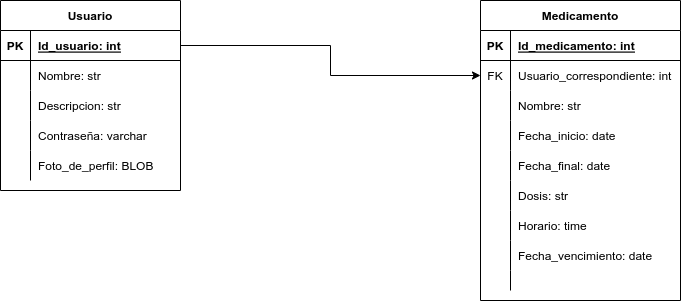

The diagram above was exported from draw.io. Its source (the exported page's mxGraphModel, read from the mxfile embedded in the PNG):
<mxGraphModel dx="799" dy="496" grid="1" gridSize="10" guides="1" tooltips="1" connect="1" arrows="1" fold="1" page="1" pageScale="1" pageWidth="827" pageHeight="1169" math="0" shadow="0">
  <root>
    <mxCell id="0" />
    <mxCell id="1" parent="0" />
    <mxCell id="mJ3vFL5b38Gc7_aLP9BT-1" value="Medicamento" style="shape=table;startSize=30;container=1;collapsible=1;childLayout=tableLayout;fixedRows=1;rowLines=0;fontStyle=1;align=center;resizeLast=1;" vertex="1" parent="1">
      <mxGeometry x="580" y="80" width="200" height="300" as="geometry" />
    </mxCell>
    <mxCell id="mJ3vFL5b38Gc7_aLP9BT-2" value="" style="shape=tableRow;horizontal=0;startSize=0;swimlaneHead=0;swimlaneBody=0;fillColor=none;collapsible=0;dropTarget=0;points=[[0,0.5],[1,0.5]];portConstraint=eastwest;top=0;left=0;right=0;bottom=1;" vertex="1" parent="mJ3vFL5b38Gc7_aLP9BT-1">
      <mxGeometry y="30" width="200" height="30" as="geometry" />
    </mxCell>
    <mxCell id="mJ3vFL5b38Gc7_aLP9BT-3" value="PK" style="shape=partialRectangle;connectable=0;fillColor=none;top=0;left=0;bottom=0;right=0;fontStyle=1;overflow=hidden;" vertex="1" parent="mJ3vFL5b38Gc7_aLP9BT-2">
      <mxGeometry width="30" height="30" as="geometry">
        <mxRectangle width="30" height="30" as="alternateBounds" />
      </mxGeometry>
    </mxCell>
    <mxCell id="mJ3vFL5b38Gc7_aLP9BT-4" value="Id_medicamento: int" style="shape=partialRectangle;connectable=0;fillColor=none;top=0;left=0;bottom=0;right=0;align=left;spacingLeft=6;fontStyle=5;overflow=hidden;" vertex="1" parent="mJ3vFL5b38Gc7_aLP9BT-2">
      <mxGeometry x="30" width="170" height="30" as="geometry">
        <mxRectangle width="170" height="30" as="alternateBounds" />
      </mxGeometry>
    </mxCell>
    <mxCell id="mJ3vFL5b38Gc7_aLP9BT-5" value="" style="shape=tableRow;horizontal=0;startSize=0;swimlaneHead=0;swimlaneBody=0;fillColor=none;collapsible=0;dropTarget=0;points=[[0,0.5],[1,0.5]];portConstraint=eastwest;top=0;left=0;right=0;bottom=0;" vertex="1" parent="mJ3vFL5b38Gc7_aLP9BT-1">
      <mxGeometry y="60" width="200" height="30" as="geometry" />
    </mxCell>
    <mxCell id="mJ3vFL5b38Gc7_aLP9BT-6" value="FK" style="shape=partialRectangle;connectable=0;fillColor=none;top=0;left=0;bottom=0;right=0;editable=1;overflow=hidden;" vertex="1" parent="mJ3vFL5b38Gc7_aLP9BT-5">
      <mxGeometry width="30" height="30" as="geometry">
        <mxRectangle width="30" height="30" as="alternateBounds" />
      </mxGeometry>
    </mxCell>
    <mxCell id="mJ3vFL5b38Gc7_aLP9BT-7" value="Usuario_correspondiente: int" style="shape=partialRectangle;connectable=0;fillColor=none;top=0;left=0;bottom=0;right=0;align=left;spacingLeft=6;overflow=hidden;" vertex="1" parent="mJ3vFL5b38Gc7_aLP9BT-5">
      <mxGeometry x="30" width="170" height="30" as="geometry">
        <mxRectangle width="170" height="30" as="alternateBounds" />
      </mxGeometry>
    </mxCell>
    <mxCell id="mJ3vFL5b38Gc7_aLP9BT-37" value="" style="shape=tableRow;horizontal=0;startSize=0;swimlaneHead=0;swimlaneBody=0;fillColor=none;collapsible=0;dropTarget=0;points=[[0,0.5],[1,0.5]];portConstraint=eastwest;top=0;left=0;right=0;bottom=0;" vertex="1" parent="mJ3vFL5b38Gc7_aLP9BT-1">
      <mxGeometry y="90" width="200" height="30" as="geometry" />
    </mxCell>
    <mxCell id="mJ3vFL5b38Gc7_aLP9BT-38" value="" style="shape=partialRectangle;connectable=0;fillColor=none;top=0;left=0;bottom=0;right=0;editable=1;overflow=hidden;" vertex="1" parent="mJ3vFL5b38Gc7_aLP9BT-37">
      <mxGeometry width="30" height="30" as="geometry">
        <mxRectangle width="30" height="30" as="alternateBounds" />
      </mxGeometry>
    </mxCell>
    <mxCell id="mJ3vFL5b38Gc7_aLP9BT-39" value="Nombre: str" style="shape=partialRectangle;connectable=0;fillColor=none;top=0;left=0;bottom=0;right=0;align=left;spacingLeft=6;overflow=hidden;" vertex="1" parent="mJ3vFL5b38Gc7_aLP9BT-37">
      <mxGeometry x="30" width="170" height="30" as="geometry">
        <mxRectangle width="170" height="30" as="alternateBounds" />
      </mxGeometry>
    </mxCell>
    <mxCell id="mJ3vFL5b38Gc7_aLP9BT-11" value="" style="shape=tableRow;horizontal=0;startSize=0;swimlaneHead=0;swimlaneBody=0;fillColor=none;collapsible=0;dropTarget=0;points=[[0,0.5],[1,0.5]];portConstraint=eastwest;top=0;left=0;right=0;bottom=0;" vertex="1" parent="mJ3vFL5b38Gc7_aLP9BT-1">
      <mxGeometry y="120" width="200" height="30" as="geometry" />
    </mxCell>
    <mxCell id="mJ3vFL5b38Gc7_aLP9BT-12" value="" style="shape=partialRectangle;connectable=0;fillColor=none;top=0;left=0;bottom=0;right=0;editable=1;overflow=hidden;" vertex="1" parent="mJ3vFL5b38Gc7_aLP9BT-11">
      <mxGeometry width="30" height="30" as="geometry">
        <mxRectangle width="30" height="30" as="alternateBounds" />
      </mxGeometry>
    </mxCell>
    <mxCell id="mJ3vFL5b38Gc7_aLP9BT-13" value="Fecha_inicio: date" style="shape=partialRectangle;connectable=0;fillColor=none;top=0;left=0;bottom=0;right=0;align=left;spacingLeft=6;overflow=hidden;" vertex="1" parent="mJ3vFL5b38Gc7_aLP9BT-11">
      <mxGeometry x="30" width="170" height="30" as="geometry">
        <mxRectangle width="170" height="30" as="alternateBounds" />
      </mxGeometry>
    </mxCell>
    <mxCell id="mJ3vFL5b38Gc7_aLP9BT-31" value="" style="shape=tableRow;horizontal=0;startSize=0;swimlaneHead=0;swimlaneBody=0;fillColor=none;collapsible=0;dropTarget=0;points=[[0,0.5],[1,0.5]];portConstraint=eastwest;top=0;left=0;right=0;bottom=0;" vertex="1" parent="mJ3vFL5b38Gc7_aLP9BT-1">
      <mxGeometry y="150" width="200" height="30" as="geometry" />
    </mxCell>
    <mxCell id="mJ3vFL5b38Gc7_aLP9BT-32" value="" style="shape=partialRectangle;connectable=0;fillColor=none;top=0;left=0;bottom=0;right=0;editable=1;overflow=hidden;" vertex="1" parent="mJ3vFL5b38Gc7_aLP9BT-31">
      <mxGeometry width="30" height="30" as="geometry">
        <mxRectangle width="30" height="30" as="alternateBounds" />
      </mxGeometry>
    </mxCell>
    <mxCell id="mJ3vFL5b38Gc7_aLP9BT-33" value="Fecha_final: date" style="shape=partialRectangle;connectable=0;fillColor=none;top=0;left=0;bottom=0;right=0;align=left;spacingLeft=6;overflow=hidden;" vertex="1" parent="mJ3vFL5b38Gc7_aLP9BT-31">
      <mxGeometry x="30" width="170" height="30" as="geometry">
        <mxRectangle width="170" height="30" as="alternateBounds" />
      </mxGeometry>
    </mxCell>
    <mxCell id="mJ3vFL5b38Gc7_aLP9BT-34" value="" style="shape=tableRow;horizontal=0;startSize=0;swimlaneHead=0;swimlaneBody=0;fillColor=none;collapsible=0;dropTarget=0;points=[[0,0.5],[1,0.5]];portConstraint=eastwest;top=0;left=0;right=0;bottom=0;" vertex="1" parent="mJ3vFL5b38Gc7_aLP9BT-1">
      <mxGeometry y="180" width="200" height="30" as="geometry" />
    </mxCell>
    <mxCell id="mJ3vFL5b38Gc7_aLP9BT-35" value="" style="shape=partialRectangle;connectable=0;fillColor=none;top=0;left=0;bottom=0;right=0;editable=1;overflow=hidden;" vertex="1" parent="mJ3vFL5b38Gc7_aLP9BT-34">
      <mxGeometry width="30" height="30" as="geometry">
        <mxRectangle width="30" height="30" as="alternateBounds" />
      </mxGeometry>
    </mxCell>
    <mxCell id="mJ3vFL5b38Gc7_aLP9BT-36" value="Dosis: str" style="shape=partialRectangle;connectable=0;fillColor=none;top=0;left=0;bottom=0;right=0;align=left;spacingLeft=6;overflow=hidden;" vertex="1" parent="mJ3vFL5b38Gc7_aLP9BT-34">
      <mxGeometry x="30" width="170" height="30" as="geometry">
        <mxRectangle width="170" height="30" as="alternateBounds" />
      </mxGeometry>
    </mxCell>
    <mxCell id="mJ3vFL5b38Gc7_aLP9BT-8" value="" style="shape=tableRow;horizontal=0;startSize=0;swimlaneHead=0;swimlaneBody=0;fillColor=none;collapsible=0;dropTarget=0;points=[[0,0.5],[1,0.5]];portConstraint=eastwest;top=0;left=0;right=0;bottom=0;" vertex="1" parent="mJ3vFL5b38Gc7_aLP9BT-1">
      <mxGeometry y="210" width="200" height="30" as="geometry" />
    </mxCell>
    <mxCell id="mJ3vFL5b38Gc7_aLP9BT-9" value="" style="shape=partialRectangle;connectable=0;fillColor=none;top=0;left=0;bottom=0;right=0;editable=1;overflow=hidden;" vertex="1" parent="mJ3vFL5b38Gc7_aLP9BT-8">
      <mxGeometry width="30" height="30" as="geometry">
        <mxRectangle width="30" height="30" as="alternateBounds" />
      </mxGeometry>
    </mxCell>
    <mxCell id="mJ3vFL5b38Gc7_aLP9BT-10" value="Horario: time" style="shape=partialRectangle;connectable=0;fillColor=none;top=0;left=0;bottom=0;right=0;align=left;spacingLeft=6;overflow=hidden;" vertex="1" parent="mJ3vFL5b38Gc7_aLP9BT-8">
      <mxGeometry x="30" width="170" height="30" as="geometry">
        <mxRectangle width="170" height="30" as="alternateBounds" />
      </mxGeometry>
    </mxCell>
    <mxCell id="mJ3vFL5b38Gc7_aLP9BT-40" value="" style="shape=tableRow;horizontal=0;startSize=0;swimlaneHead=0;swimlaneBody=0;fillColor=none;collapsible=0;dropTarget=0;points=[[0,0.5],[1,0.5]];portConstraint=eastwest;top=0;left=0;right=0;bottom=0;" vertex="1" parent="mJ3vFL5b38Gc7_aLP9BT-1">
      <mxGeometry y="240" width="200" height="30" as="geometry" />
    </mxCell>
    <mxCell id="mJ3vFL5b38Gc7_aLP9BT-41" value="" style="shape=partialRectangle;connectable=0;fillColor=none;top=0;left=0;bottom=0;right=0;editable=1;overflow=hidden;" vertex="1" parent="mJ3vFL5b38Gc7_aLP9BT-40">
      <mxGeometry width="30" height="30" as="geometry">
        <mxRectangle width="30" height="30" as="alternateBounds" />
      </mxGeometry>
    </mxCell>
    <mxCell id="mJ3vFL5b38Gc7_aLP9BT-42" value="Fecha_vencimiento: date" style="shape=partialRectangle;connectable=0;fillColor=none;top=0;left=0;bottom=0;right=0;align=left;spacingLeft=6;overflow=hidden;" vertex="1" parent="mJ3vFL5b38Gc7_aLP9BT-40">
      <mxGeometry x="30" width="170" height="30" as="geometry">
        <mxRectangle width="170" height="30" as="alternateBounds" />
      </mxGeometry>
    </mxCell>
    <mxCell id="mJ3vFL5b38Gc7_aLP9BT-44" value="" style="shape=tableRow;horizontal=0;startSize=0;swimlaneHead=0;swimlaneBody=0;fillColor=none;collapsible=0;dropTarget=0;points=[[0,0.5],[1,0.5]];portConstraint=eastwest;top=0;left=0;right=0;bottom=0;" vertex="1" parent="mJ3vFL5b38Gc7_aLP9BT-1">
      <mxGeometry y="270" width="200" height="20" as="geometry" />
    </mxCell>
    <mxCell id="mJ3vFL5b38Gc7_aLP9BT-45" value="" style="shape=partialRectangle;connectable=0;fillColor=none;top=0;left=0;bottom=0;right=0;editable=1;overflow=hidden;" vertex="1" parent="mJ3vFL5b38Gc7_aLP9BT-44">
      <mxGeometry width="30" height="20" as="geometry">
        <mxRectangle width="30" height="20" as="alternateBounds" />
      </mxGeometry>
    </mxCell>
    <mxCell id="mJ3vFL5b38Gc7_aLP9BT-46" value="" style="shape=partialRectangle;connectable=0;fillColor=none;top=0;left=0;bottom=0;right=0;align=left;spacingLeft=6;overflow=hidden;" vertex="1" parent="mJ3vFL5b38Gc7_aLP9BT-44">
      <mxGeometry x="30" width="170" height="20" as="geometry">
        <mxRectangle width="170" height="20" as="alternateBounds" />
      </mxGeometry>
    </mxCell>
    <mxCell id="mJ3vFL5b38Gc7_aLP9BT-14" value="Usuario" style="shape=table;startSize=30;container=1;collapsible=1;childLayout=tableLayout;fixedRows=1;rowLines=0;fontStyle=1;align=center;resizeLast=1;" vertex="1" parent="1">
      <mxGeometry x="100" y="80" width="180" height="190" as="geometry" />
    </mxCell>
    <mxCell id="mJ3vFL5b38Gc7_aLP9BT-15" value="" style="shape=tableRow;horizontal=0;startSize=0;swimlaneHead=0;swimlaneBody=0;fillColor=none;collapsible=0;dropTarget=0;points=[[0,0.5],[1,0.5]];portConstraint=eastwest;top=0;left=0;right=0;bottom=1;" vertex="1" parent="mJ3vFL5b38Gc7_aLP9BT-14">
      <mxGeometry y="30" width="180" height="30" as="geometry" />
    </mxCell>
    <mxCell id="mJ3vFL5b38Gc7_aLP9BT-16" value="PK" style="shape=partialRectangle;connectable=0;fillColor=none;top=0;left=0;bottom=0;right=0;fontStyle=1;overflow=hidden;" vertex="1" parent="mJ3vFL5b38Gc7_aLP9BT-15">
      <mxGeometry width="30" height="30" as="geometry">
        <mxRectangle width="30" height="30" as="alternateBounds" />
      </mxGeometry>
    </mxCell>
    <mxCell id="mJ3vFL5b38Gc7_aLP9BT-17" value="Id_usuario: int" style="shape=partialRectangle;connectable=0;fillColor=none;top=0;left=0;bottom=0;right=0;align=left;spacingLeft=6;fontStyle=5;overflow=hidden;" vertex="1" parent="mJ3vFL5b38Gc7_aLP9BT-15">
      <mxGeometry x="30" width="150" height="30" as="geometry">
        <mxRectangle width="150" height="30" as="alternateBounds" />
      </mxGeometry>
    </mxCell>
    <mxCell id="mJ3vFL5b38Gc7_aLP9BT-18" value="" style="shape=tableRow;horizontal=0;startSize=0;swimlaneHead=0;swimlaneBody=0;fillColor=none;collapsible=0;dropTarget=0;points=[[0,0.5],[1,0.5]];portConstraint=eastwest;top=0;left=0;right=0;bottom=0;" vertex="1" parent="mJ3vFL5b38Gc7_aLP9BT-14">
      <mxGeometry y="60" width="180" height="30" as="geometry" />
    </mxCell>
    <mxCell id="mJ3vFL5b38Gc7_aLP9BT-19" value="" style="shape=partialRectangle;connectable=0;fillColor=none;top=0;left=0;bottom=0;right=0;editable=1;overflow=hidden;" vertex="1" parent="mJ3vFL5b38Gc7_aLP9BT-18">
      <mxGeometry width="30" height="30" as="geometry">
        <mxRectangle width="30" height="30" as="alternateBounds" />
      </mxGeometry>
    </mxCell>
    <mxCell id="mJ3vFL5b38Gc7_aLP9BT-20" value="Nombre: str" style="shape=partialRectangle;connectable=0;fillColor=none;top=0;left=0;bottom=0;right=0;align=left;spacingLeft=6;overflow=hidden;" vertex="1" parent="mJ3vFL5b38Gc7_aLP9BT-18">
      <mxGeometry x="30" width="150" height="30" as="geometry">
        <mxRectangle width="150" height="30" as="alternateBounds" />
      </mxGeometry>
    </mxCell>
    <mxCell id="mJ3vFL5b38Gc7_aLP9BT-21" value="" style="shape=tableRow;horizontal=0;startSize=0;swimlaneHead=0;swimlaneBody=0;fillColor=none;collapsible=0;dropTarget=0;points=[[0,0.5],[1,0.5]];portConstraint=eastwest;top=0;left=0;right=0;bottom=0;" vertex="1" parent="mJ3vFL5b38Gc7_aLP9BT-14">
      <mxGeometry y="90" width="180" height="30" as="geometry" />
    </mxCell>
    <mxCell id="mJ3vFL5b38Gc7_aLP9BT-22" value="" style="shape=partialRectangle;connectable=0;fillColor=none;top=0;left=0;bottom=0;right=0;editable=1;overflow=hidden;" vertex="1" parent="mJ3vFL5b38Gc7_aLP9BT-21">
      <mxGeometry width="30" height="30" as="geometry">
        <mxRectangle width="30" height="30" as="alternateBounds" />
      </mxGeometry>
    </mxCell>
    <mxCell id="mJ3vFL5b38Gc7_aLP9BT-23" value="Descripcion: str" style="shape=partialRectangle;connectable=0;fillColor=none;top=0;left=0;bottom=0;right=0;align=left;spacingLeft=6;overflow=hidden;" vertex="1" parent="mJ3vFL5b38Gc7_aLP9BT-21">
      <mxGeometry x="30" width="150" height="30" as="geometry">
        <mxRectangle width="150" height="30" as="alternateBounds" />
      </mxGeometry>
    </mxCell>
    <mxCell id="mJ3vFL5b38Gc7_aLP9BT-24" value="" style="shape=tableRow;horizontal=0;startSize=0;swimlaneHead=0;swimlaneBody=0;fillColor=none;collapsible=0;dropTarget=0;points=[[0,0.5],[1,0.5]];portConstraint=eastwest;top=0;left=0;right=0;bottom=0;" vertex="1" parent="mJ3vFL5b38Gc7_aLP9BT-14">
      <mxGeometry y="120" width="180" height="30" as="geometry" />
    </mxCell>
    <mxCell id="mJ3vFL5b38Gc7_aLP9BT-25" value="" style="shape=partialRectangle;connectable=0;fillColor=none;top=0;left=0;bottom=0;right=0;editable=1;overflow=hidden;" vertex="1" parent="mJ3vFL5b38Gc7_aLP9BT-24">
      <mxGeometry width="30" height="30" as="geometry">
        <mxRectangle width="30" height="30" as="alternateBounds" />
      </mxGeometry>
    </mxCell>
    <mxCell id="mJ3vFL5b38Gc7_aLP9BT-26" value="Contraseña: varchar" style="shape=partialRectangle;connectable=0;fillColor=none;top=0;left=0;bottom=0;right=0;align=left;spacingLeft=6;overflow=hidden;" vertex="1" parent="mJ3vFL5b38Gc7_aLP9BT-24">
      <mxGeometry x="30" width="150" height="30" as="geometry">
        <mxRectangle width="150" height="30" as="alternateBounds" />
      </mxGeometry>
    </mxCell>
    <mxCell id="mJ3vFL5b38Gc7_aLP9BT-28" value="" style="shape=tableRow;horizontal=0;startSize=0;swimlaneHead=0;swimlaneBody=0;fillColor=none;collapsible=0;dropTarget=0;points=[[0,0.5],[1,0.5]];portConstraint=eastwest;top=0;left=0;right=0;bottom=0;" vertex="1" parent="mJ3vFL5b38Gc7_aLP9BT-14">
      <mxGeometry y="150" width="180" height="30" as="geometry" />
    </mxCell>
    <mxCell id="mJ3vFL5b38Gc7_aLP9BT-29" value="" style="shape=partialRectangle;connectable=0;fillColor=none;top=0;left=0;bottom=0;right=0;editable=1;overflow=hidden;" vertex="1" parent="mJ3vFL5b38Gc7_aLP9BT-28">
      <mxGeometry width="30" height="30" as="geometry">
        <mxRectangle width="30" height="30" as="alternateBounds" />
      </mxGeometry>
    </mxCell>
    <mxCell id="mJ3vFL5b38Gc7_aLP9BT-30" value="Foto_de_perfil: BLOB" style="shape=partialRectangle;connectable=0;fillColor=none;top=0;left=0;bottom=0;right=0;align=left;spacingLeft=6;overflow=hidden;" vertex="1" parent="mJ3vFL5b38Gc7_aLP9BT-28">
      <mxGeometry x="30" width="150" height="30" as="geometry">
        <mxRectangle width="150" height="30" as="alternateBounds" />
      </mxGeometry>
    </mxCell>
    <mxCell id="mJ3vFL5b38Gc7_aLP9BT-27" style="edgeStyle=orthogonalEdgeStyle;rounded=0;orthogonalLoop=1;jettySize=auto;html=1;exitX=1;exitY=0.5;exitDx=0;exitDy=0;entryX=0;entryY=0.5;entryDx=0;entryDy=0;" edge="1" parent="1" source="mJ3vFL5b38Gc7_aLP9BT-15" target="mJ3vFL5b38Gc7_aLP9BT-5">
      <mxGeometry relative="1" as="geometry" />
    </mxCell>
  </root>
</mxGraphModel>